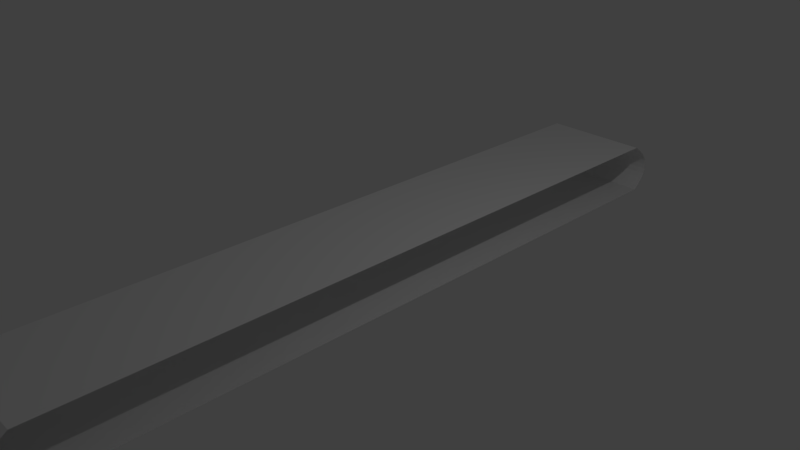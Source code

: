 # Source: ConveyorBelt.blend  (saved by Blender 2.79.0; exported with 4.5.12 LTS)
import bpy
from mathutils import Matrix  # noqa: F401  (used for matrix-valued properties, if any)

bpy.ops.wm.read_factory_settings(use_empty=True)
scene = bpy.context.scene
scene.name = 'Scene'

# ---- collections
col_collection_1 = bpy.data.collections.new('Collection 1'); scene.collection.children.link(col_collection_1)

# ---- world
world_world = bpy.data.worlds.new('World'); scene.world = world_world
world_world.color = (0.05088, 0.05088, 0.05088)
world_world.use_sun_shadow = False
world_world.sun_shadow_jitter_overblur = 0.0
world_world.cycles.sampling_method = 'MANUAL'

# ---- cameras
cam_camera = bpy.data.cameras.new('Camera')
cam_camera.clip_end = 100.0
cam_camera.lens = 35.0
cam_camera.sensor_width = 32.0
cam_camera.sensor_height = 18.0
cam_camera.ortho_scale = 7.314
cam_camera.dof.focus_distance = 0.0
cam_camera.dof.aperture_fstop = 128.0

# ---- lights
light_lamp = bpy.data.lights.new('Lamp', 'POINT')
light_lamp.transmission_factor = 0.0
light_lamp.cutoff_distance = 30.0
light_lamp.energy = 100.0
light_lamp.shadow_buffer_clip_start = 1.001
light_lamp.shadow_soft_size = 0.1
light_lamp.shadow_maximum_resolution = 0.006
light_lamp.use_absolute_resolution = True

# ---- meshes
me_cube_001 = bpy.data.meshes.new('Cube.001')
me_cube_001.from_pydata([(-0.7701, -4.965, -0.3665), (-0.7701, -4.866, 0.3665), (-0.7701, 4.965, -0.3665), (-0.7701, 4.866, 0.3665), (0.7701, -4.965, -0.3665), (0.7701, -4.866, 0.3665), (0.7701, 4.965, -0.3665), (0.7701, 4.866, 0.3665), (-0.7701, -5.05, -0.2932), (-0.7701, -5.117, -0.2199), (-0.7701, -5.16, -0.1466), (-0.7701, -5.176, -0.07331), (-0.7701, -5.176, 7.451e-09), (-0.7701, -5.16, 0.07331), (-0.7701, -5.117, 0.1466), (-0.7701, -5.05, 0.2199), (-0.7701, -4.965, 0.2932), (-0.7701, 4.965, 0.2932), (-0.7701, 5.05, 0.2199), (-0.7701, 5.117, 0.1466), (-0.7701, 5.16, 0.07331), (-0.7701, 5.176, -7.451e-09), (-0.7701, 5.176, -0.07331), (-0.7701, 5.16, -0.1466), (-0.7701, 5.117, -0.2199), (-0.7701, 5.05, -0.2932), (0.7701, 4.965, 0.2932), (0.7701, 5.05, 0.2199), (0.7701, 5.117, 0.1466), (0.7701, 5.16, 0.07331), (0.7701, 5.176, -7.451e-09), (0.7701, 5.176, -0.07331), (0.7701, 5.16, -0.1466), (0.7701, 5.117, -0.2199), (0.7701, 5.05, -0.2932), (0.7701, -4.965, 0.2932), (0.7701, -5.05, 0.2199), (0.7701, -5.117, 0.1466), (0.7701, -5.16, 0.07331), (0.7701, -5.176, -7.451e-09), (0.7701, -5.176, -0.07331), (0.7701, -5.16, -0.1466), (0.7701, -5.117, -0.2199), (0.7701, -5.05, -0.2932)], [], [(17, 3, 7, 26), (35, 5, 1, 16), (4, 43, 8, 0), (43, 42, 9, 8), (42, 41, 10, 9), (41, 40, 11, 10), (40, 39, 12, 11), (39, 38, 13, 12), (38, 37, 14, 13), (37, 36, 15, 14), (36, 35, 16, 15), (2, 25, 34, 6), (25, 24, 33, 34), (24, 23, 32, 33), (23, 22, 31, 32), (22, 21, 30, 31), (21, 20, 29, 30), (20, 19, 28, 29), (19, 18, 27, 28), (18, 17, 26, 27), (6, 4, 0, 2), (3, 1, 5, 7)])
_uv = me_cube_001.uv_layers.new(name='UVMap')
_uv.uv.foreach_set('vector', [0.3606, 1.0, 0.2808, 1.0, 0.2808, 5.672e-05, 0.3606, 5.648e-05, -6.118, 7.487e-05, -6.038, 7.457e-05, -6.038, 1.0, -6.118, 1.0, -6.648, 7.529e-05, -6.575, 7.535e-05, -6.575, 1.0, -6.648, 1.0, -6.575, 7.535e-05, -6.511, 7.529e-05, -6.511, 1.0, -6.575, 1.0, -6.511, 7.529e-05, -6.455, 7.517e-05, -6.455, 1.0, -6.511, 1.0, -6.455, 7.517e-05, -6.407, 7.505e-05, -6.407, 1.0, -6.455, 1.0, -6.407, 7.505e-05, -6.359, 7.505e-05, -6.359, 1.0, -6.407, 1.0, -6.359, 7.505e-05, -6.311, 7.499e-05, -6.311, 1.0, -6.359, 1.0, -6.311, 7.499e-05, -6.255, 7.487e-05, -6.255, 1.0, -6.311, 1.0, -6.255, 7.487e-05, -6.191, 7.487e-05, -6.191, 1.0, -6.255, 1.0, -6.191, 7.487e-05, -6.118, 7.487e-05, -6.118, 1.0, -6.191, 1.0, 0.8908, 1.0, 0.8179, 1.0, 0.8179, 5.592e-05, 0.8908, 5.592e-05, 0.8179, 1.0, 0.7535, 1.0, 0.7535, 5.598e-05, 0.8179, 5.592e-05, 0.7535, 1.0, 0.6981, 1.0, 0.6981, 5.598e-05, 0.7535, 5.598e-05, 0.6981, 1.0, 0.6495, 1.0, 0.6495, 5.613e-05, 0.6981, 5.598e-05, 0.6495, 1.0, 0.6019, 1.0, 0.6019, 5.61e-05, 0.6495, 5.613e-05, 0.6019, 1.0, 0.5532, 1.0, 0.5532, 5.624e-05, 0.6019, 5.61e-05, 0.5532, 1.0, 0.4978, 1.0, 0.4978, 5.63e-05, 0.5532, 5.624e-05, 0.4978, 1.0, 0.4335, 1.0, 0.4335, 5.63e-05, 0.4978, 5.63e-05, 0.4335, 1.0, 0.3606, 1.0, 0.3606, 5.648e-05, 0.4335, 5.63e-05, 0.8908, 5.592e-05, 7.338, 5.508e-05, 7.338, 1.0, 0.8908, 1.0, 0.2808, 1.0, -6.038, 1.0, -6.038, 7.457e-05, 0.2808, 5.672e-05])
me_cube_001.use_remesh_preserve_volume = False
me_cube_001.use_remesh_preserve_attributes = False
me_cube_001.use_mirror_vertex_groups = False
me_cube_001.update()

# ---- objects
ob_cube = bpy.data.objects.new('Cube', me_cube_001)
ob_lamp = bpy.data.objects.new('Lamp', light_lamp)
ob_camera = bpy.data.objects.new('Camera', cam_camera)

# ---- transforms, parenting, visibility, modifiers, constraints
ob_cube.location = (0.0, 0.0, 0.0)
ob_cube.lineart.crease_threshold = 0.0
ob_lamp.location = (4.076, 1.005, 5.904)
ob_lamp.rotation_euler = (0.6503, 0.05522, 1.866)
ob_lamp.lock_rotations_4d = False
ob_lamp.empty_display_type = 'ARROWS'
ob_lamp.color = (0.0, 0.0, 0.0, 0.0)
ob_lamp.lineart.crease_threshold = 0.0
ob_camera.location = (7.481, -6.508, 5.344)
ob_camera.rotation_euler = (1.109, 0.0, 0.8149)
ob_camera.lock_rotations_4d = False
ob_camera.empty_display_type = 'ARROWS'
ob_camera.color = (0.0, 0.0, 0.0, 0.0)
ob_camera.display_type = 'WIRE'
ob_camera.lineart.crease_threshold = 0.0

# ---- collection membership
col_collection_1.objects.link(ob_cube)
col_collection_1.objects.link(ob_lamp)
col_collection_1.objects.link(ob_camera)

# ---- scene / render settings (as saved in the file)
scene.camera = ob_camera
scene.frame_start = 1; scene.frame_end = 250; scene.frame_set(1)
scene.render.engine = 'BLENDER_EEVEE_NEXT'
scene.render.resolution_percentage = 50
scene.render.dither_intensity = 0.0
scene.cycles.use_denoising = False
scene.cycles.samples = 128
scene.cycles.sampling_pattern = 'TABULATED_SOBOL'
scene.cycles.use_adaptive_sampling = False
scene.cycles.use_light_tree = False
scene.cycles.blur_glossy = 0.0
scene.cycles.sample_clamp_indirect = 0.0
scene.view_settings.view_transform = 'Standard'
bpy.context.view_layer.update()
